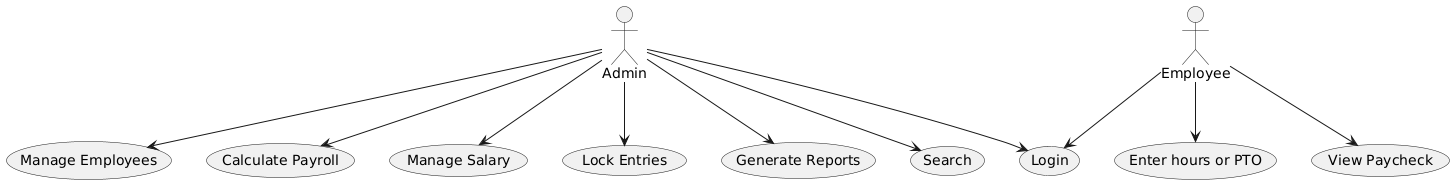

The diagram above was rendered by PlantUML. Its source (embedded in the PNG):
@startuml
actor Admin 
actor Employee 

Admin --> (Login) 
Admin --> (Manage Employees) 
Admin --> (Calculate Payroll) 
Admin --> (Manage Salary) 
Admin --> (Lock Entries) 
Admin --> (Generate Reports) 
Admin --> (Search) 

Employee --> (Login) 
Employee --> (Enter hours or PTO) 
Employee --> (View Paycheck)
@enduml